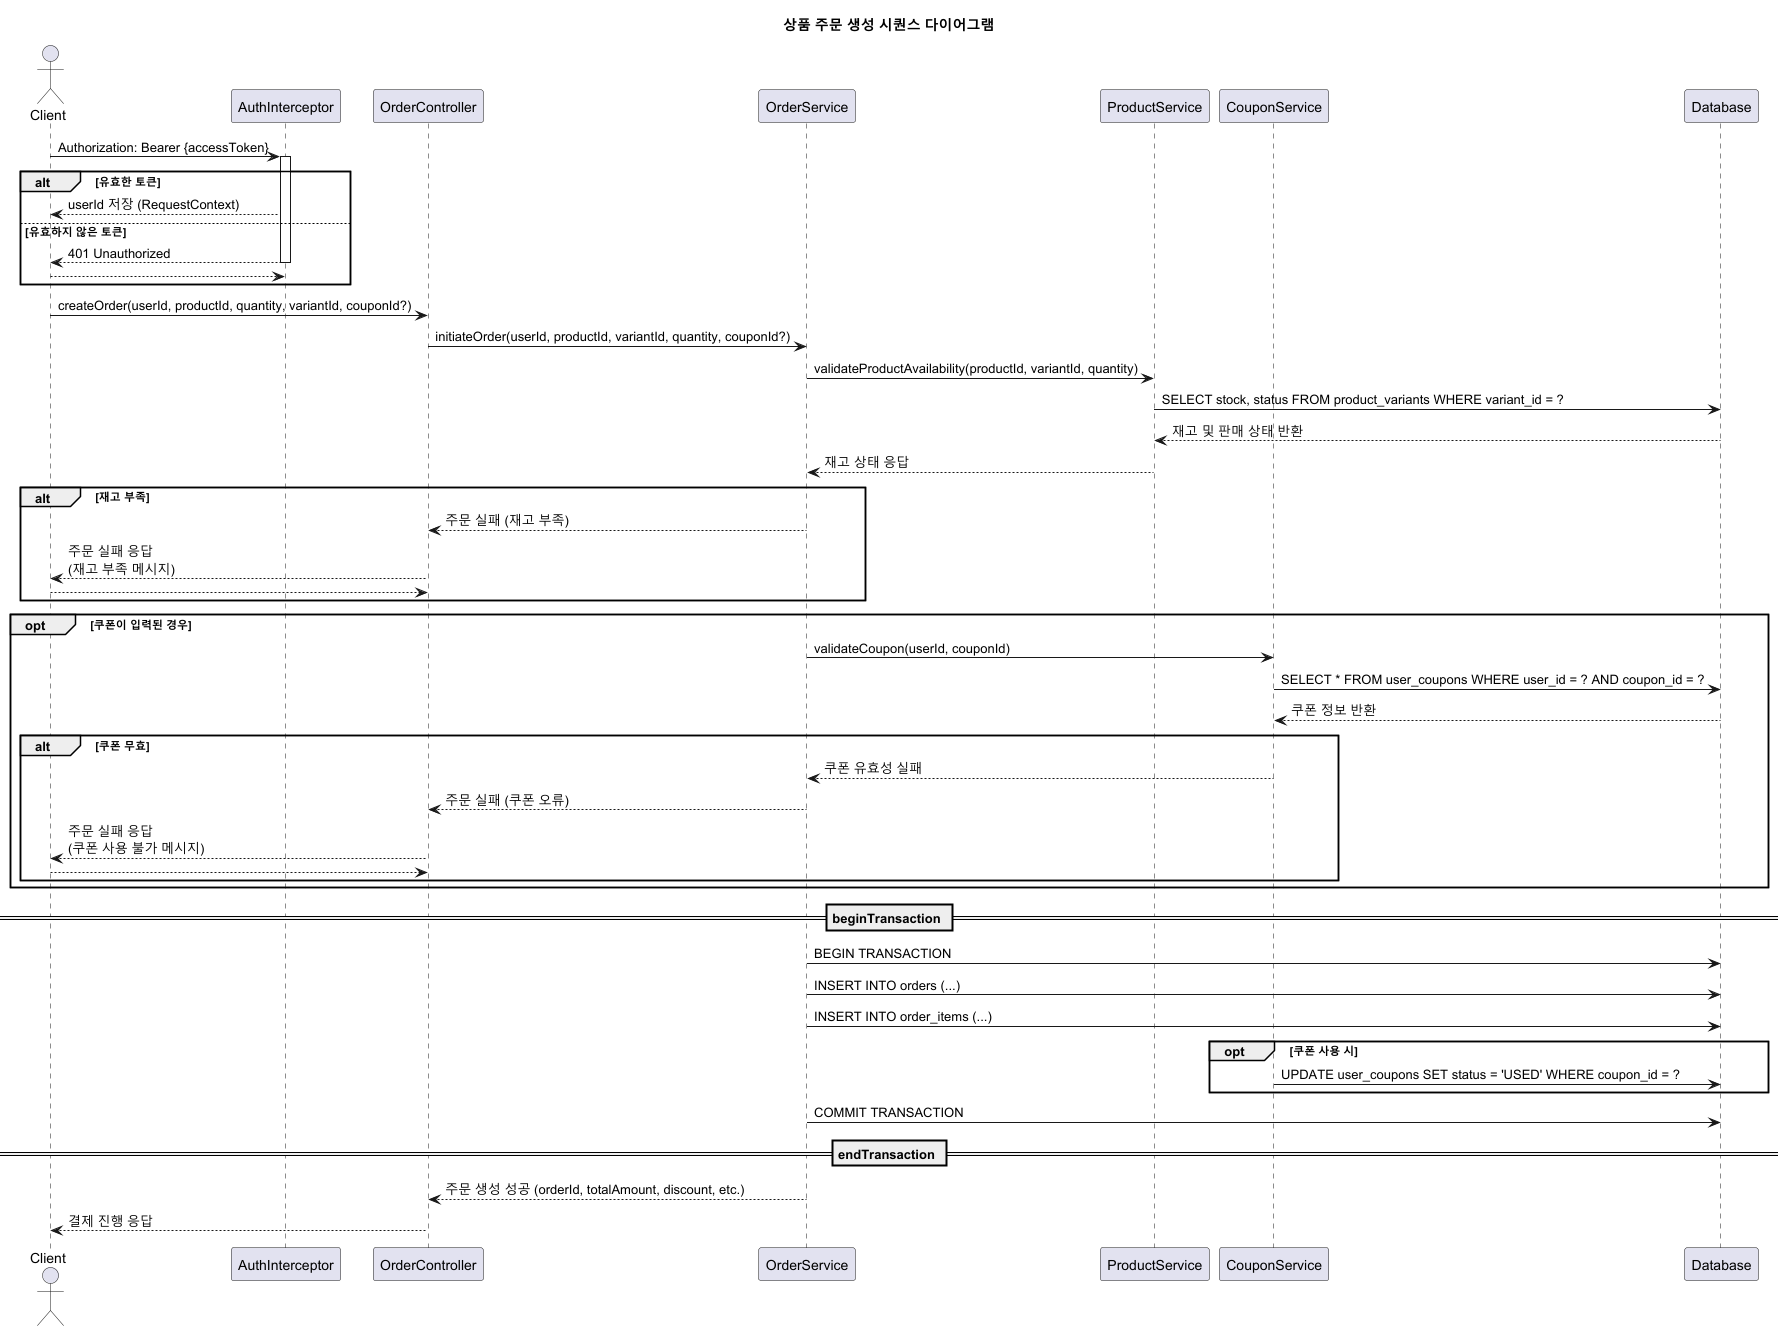

The diagram above was rendered by PlantUML. Its source (embedded in the PNG):
@startuml
title 상품 주문 생성 시퀀스 다이어그램

actor Client
participant "AuthInterceptor" as Auth
participant "OrderController" as API
participant "OrderService" as Order
participant "ProductService" as Product
participant "CouponService" as Coupon
participant Database

Client -> Auth : Authorization: Bearer {accessToken}
activate Auth
alt 유효한 토큰
    Auth --> Client : userId 저장 (RequestContext)
else 유효하지 않은 토큰
    Auth --> Client : 401 Unauthorized
    deactivate Auth
    return
end
deactivate Auth

Client -> API : createOrder(userId, productId, quantity, variantId, couponId?)

API -> Order : initiateOrder(userId, productId, variantId, quantity, couponId?)

Order -> Product : validateProductAvailability(productId, variantId, quantity)
Product -> Database : SELECT stock, status FROM product_variants WHERE variant_id = ?
Database --> Product : 재고 및 판매 상태 반환
Product --> Order : 재고 상태 응답

alt 재고 부족
    Order --> API : 주문 실패 (재고 부족)
    API --> Client : 주문 실패 응답\n(재고 부족 메시지)
    return
end

opt 쿠폰이 입력된 경우
    Order -> Coupon : validateCoupon(userId, couponId)
    Coupon -> Database : SELECT * FROM user_coupons WHERE user_id = ? AND coupon_id = ?
    Database --> Coupon : 쿠폰 정보 반환

    alt 쿠폰 무효
        Coupon --> Order : 쿠폰 유효성 실패
        Order --> API : 주문 실패 (쿠폰 오류)
        API --> Client : 주문 실패 응답\n(쿠폰 사용 불가 메시지)
        return
    end
end

== beginTransaction ==
Order -> Database : BEGIN TRANSACTION

Order -> Database : INSERT INTO orders (...)
Order -> Database : INSERT INTO order_items (...)

opt 쿠폰 사용 시
    Coupon -> Database : UPDATE user_coupons SET status = 'USED' WHERE coupon_id = ?
end

Order -> Database : COMMIT TRANSACTION
== endTransaction ==

Order --> API : 주문 생성 성공 (orderId, totalAmount, discount, etc.)
API --> Client : 결제 진행 응답

@enduml